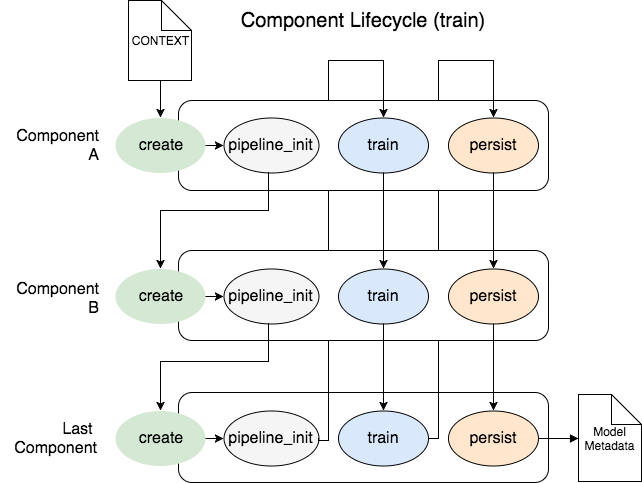

The diagram above was exported from draw.io. Its source (the exported page's mxGraphModel, read from the mxfile embedded in the PNG):
<mxGraphModel dx="1140" dy="748" grid="1" gridSize="10" guides="1" tooltips="1" connect="1" arrows="1" fold="1" page="1" pageScale="1" pageWidth="726" pageHeight="559" math="0" shadow="0">
  <root>
    <mxCell id="0" />
    <mxCell id="1" parent="0" />
    <mxCell id="7cccb9ba8c1356a0-66" value="" style="rounded=1;whiteSpace=wrap;html=1;fontSize=16;" vertex="1" parent="1">
      <mxGeometry x="208" y="418" width="370" height="90" as="geometry" />
    </mxCell>
    <mxCell id="7cccb9ba8c1356a0-73" value="" style="endArrow=none;html=1;fontSize=16;exitX=1;exitY=0.5;rounded=0;endFill=0;" edge="1" parent="1" source="7cccb9ba8c1356a0-71">
      <mxGeometry width="50" height="50" relative="1" as="geometry">
        <mxPoint x="468" y="492" as="sourcePoint" />
        <mxPoint x="468" y="86" as="targetPoint" />
        <Array as="points">
          <mxPoint x="468" y="464" />
        </Array>
      </mxGeometry>
    </mxCell>
    <mxCell id="7cccb9ba8c1356a0-77" style="edgeStyle=orthogonalEdgeStyle;rounded=0;html=1;jettySize=auto;orthogonalLoop=1;fontSize=16;endArrow=none;endFill=0;" edge="1" parent="1">
      <mxGeometry relative="1" as="geometry">
        <mxPoint x="358" y="86" as="targetPoint" />
        <Array as="points">
          <mxPoint x="358" y="86" />
          <mxPoint x="413" y="86" />
        </Array>
        <mxPoint x="358" y="466" as="sourcePoint" />
      </mxGeometry>
    </mxCell>
    <mxCell id="7cccb9ba8c1356a0-23" value="" style="rounded=1;whiteSpace=wrap;html=1;fontSize=16;" vertex="1" parent="1">
      <mxGeometry x="208" y="126" width="370" height="90" as="geometry" />
    </mxCell>
    <mxCell id="7cccb9ba8c1356a0-20" value="Component Lifecycle (train)" style="text;html=1;strokeColor=none;fillColor=none;align=center;verticalAlign=middle;whiteSpace=wrap;fontSize=20;" vertex="1" parent="1">
      <mxGeometry x="267" y="36" width="250" height="20" as="geometry" />
    </mxCell>
    <mxCell id="7cccb9ba8c1356a0-24" value="Component&lt;div&gt;A&lt;/div&gt;" style="text;html=1;strokeColor=none;fillColor=none;align=right;verticalAlign=middle;whiteSpace=wrap;fontSize=16;" vertex="1" parent="1">
      <mxGeometry x="40" y="161" width="90" height="20" as="geometry" />
    </mxCell>
    <mxCell id="7cccb9ba8c1356a0-26" value="create" style="ellipse;whiteSpace=wrap;html=1;fontSize=16;fillColor=#d5e8d4;strokeColor=none;" vertex="1" parent="1">
      <mxGeometry x="145" y="143" width="90" height="55" as="geometry" />
    </mxCell>
    <mxCell id="7cccb9ba8c1356a0-27" value="" style="endArrow=classic;html=1;fontSize=16;exitX=1;exitY=0.5;entryX=0;entryY=0.5;" edge="1" parent="1" source="7cccb9ba8c1356a0-26" target="7cccb9ba8c1356a0-28">
      <mxGeometry width="50" height="50" relative="1" as="geometry">
        <mxPoint x="98" y="413" as="sourcePoint" />
        <mxPoint x="148" y="363" as="targetPoint" />
      </mxGeometry>
    </mxCell>
    <mxCell id="7cccb9ba8c1356a0-28" value="pipeline_init" style="ellipse;whiteSpace=wrap;html=1;fontSize=16;fillColor=#f5f5f5;strokeColor=#000000;shadow=0;strokeWidth=1;" vertex="1" parent="1">
      <mxGeometry x="253" y="143" width="95" height="55" as="geometry" />
    </mxCell>
    <mxCell id="7cccb9ba8c1356a0-29" value="train" style="ellipse;whiteSpace=wrap;html=1;fontSize=16;fillColor=#dae8fc;strokeColor=#000000;strokeWidth=1;" vertex="1" parent="1">
      <mxGeometry x="368" y="143" width="90" height="55" as="geometry" />
    </mxCell>
    <mxCell id="7cccb9ba8c1356a0-31" value="persist" style="ellipse;whiteSpace=wrap;html=1;fontSize=16;fillColor=#ffe6cc;strokeColor=#000000;strokeWidth=1;" vertex="1" parent="1">
      <mxGeometry x="478" y="143" width="90" height="55" as="geometry" />
    </mxCell>
    <mxCell id="7cccb9ba8c1356a0-43" value="" style="rounded=1;whiteSpace=wrap;html=1;fontSize=16;" vertex="1" parent="1">
      <mxGeometry x="208" y="276" width="370" height="90" as="geometry" />
    </mxCell>
    <mxCell id="7cccb9ba8c1356a0-44" value="Component&lt;div&gt;B&lt;/div&gt;" style="text;html=1;strokeColor=none;fillColor=none;align=right;verticalAlign=middle;whiteSpace=wrap;fontSize=16;" vertex="1" parent="1">
      <mxGeometry x="40" y="314" width="90" height="20" as="geometry" />
    </mxCell>
    <mxCell id="7cccb9ba8c1356a0-45" value="create" style="ellipse;whiteSpace=wrap;html=1;fontSize=16;fillColor=#d5e8d4;strokeColor=none;" vertex="1" parent="1">
      <mxGeometry x="145" y="294" width="90" height="55" as="geometry" />
    </mxCell>
    <mxCell id="7cccb9ba8c1356a0-46" value="" style="endArrow=classic;html=1;fontSize=16;exitX=1;exitY=0.5;entryX=0;entryY=0.5;" edge="1" parent="1" source="7cccb9ba8c1356a0-45" target="7cccb9ba8c1356a0-47">
      <mxGeometry width="50" height="50" relative="1" as="geometry">
        <mxPoint x="98" y="564" as="sourcePoint" />
        <mxPoint x="148" y="514" as="targetPoint" />
      </mxGeometry>
    </mxCell>
    <mxCell id="7cccb9ba8c1356a0-47" value="pipeline_init" style="ellipse;whiteSpace=wrap;html=1;fontSize=16;fillColor=#f5f5f5;strokeColor=#000000;strokeWidth=1;" vertex="1" parent="1">
      <mxGeometry x="253" y="294" width="95" height="55" as="geometry" />
    </mxCell>
    <mxCell id="7cccb9ba8c1356a0-48" value="train" style="ellipse;whiteSpace=wrap;html=1;fontSize=16;fillColor=#dae8fc;strokeColor=#000000;strokeWidth=1;" vertex="1" parent="1">
      <mxGeometry x="368" y="294" width="90" height="55" as="geometry" />
    </mxCell>
    <mxCell id="7cccb9ba8c1356a0-50" value="persist" style="ellipse;whiteSpace=wrap;html=1;fontSize=16;fillColor=#ffe6cc;strokeColor=#000000;strokeWidth=1;" vertex="1" parent="1">
      <mxGeometry x="478" y="294" width="90" height="55" as="geometry" />
    </mxCell>
    <mxCell id="7cccb9ba8c1356a0-52" value="" style="endArrow=classic;html=1;fontSize=16;exitX=0.5;exitY=1;entryX=0.5;entryY=0;rounded=0;" edge="1" parent="1" target="7cccb9ba8c1356a0-68">
      <mxGeometry width="50" height="50" relative="1" as="geometry">
        <mxPoint x="298" y="349" as="sourcePoint" />
        <mxPoint x="184" y="446" as="targetPoint" />
        <Array as="points">
          <mxPoint x="298" y="387" />
          <mxPoint x="190" y="387" />
        </Array>
      </mxGeometry>
    </mxCell>
    <mxCell id="7cccb9ba8c1356a0-55" value="" style="endArrow=classic;html=1;entryX=0.5;entryY=0;exitX=0.5;exitY=1;" edge="1" parent="1" target="7cccb9ba8c1356a0-26" source="7cccb9ba8c1356a0-56">
      <mxGeometry width="50" height="50" relative="1" as="geometry">
        <mxPoint x="82" y="171" as="sourcePoint" />
        <mxPoint x="146" y="176" as="targetPoint" />
      </mxGeometry>
    </mxCell>
    <mxCell id="7cccb9ba8c1356a0-56" value="CONTEXT" style="shape=note;whiteSpace=wrap;html=1;" vertex="1" parent="1">
      <mxGeometry x="158" y="26" width="63" height="80" as="geometry" />
    </mxCell>
    <mxCell id="7cccb9ba8c1356a0-67" value="Last&amp;nbsp;&lt;div&gt;Component&lt;/div&gt;" style="text;html=1;strokeColor=none;fillColor=none;align=right;verticalAlign=middle;whiteSpace=wrap;fontSize=16;" vertex="1" parent="1">
      <mxGeometry x="30" y="454" width="98" height="20" as="geometry" />
    </mxCell>
    <mxCell id="7cccb9ba8c1356a0-68" value="create" style="ellipse;whiteSpace=wrap;html=1;fontSize=16;fillColor=#d5e8d4;strokeColor=none;" vertex="1" parent="1">
      <mxGeometry x="145" y="436" width="90" height="55" as="geometry" />
    </mxCell>
    <mxCell id="7cccb9ba8c1356a0-69" value="" style="endArrow=classic;html=1;fontSize=16;exitX=1;exitY=0.5;entryX=0;entryY=0.5;" edge="1" parent="1" source="7cccb9ba8c1356a0-68" target="7cccb9ba8c1356a0-70">
      <mxGeometry width="50" height="50" relative="1" as="geometry">
        <mxPoint x="98" y="706" as="sourcePoint" />
        <mxPoint x="148" y="656" as="targetPoint" />
      </mxGeometry>
    </mxCell>
    <mxCell id="7cccb9ba8c1356a0-70" value="pipeline_init" style="ellipse;whiteSpace=wrap;html=1;fontSize=16;fillColor=#f5f5f5;strokeColor=#000000;strokeWidth=1;" vertex="1" parent="1">
      <mxGeometry x="253" y="436" width="95" height="55" as="geometry" />
    </mxCell>
    <mxCell id="7cccb9ba8c1356a0-71" value="train" style="ellipse;whiteSpace=wrap;html=1;fontSize=16;fillColor=#dae8fc;strokeColor=#000000;strokeWidth=1;" vertex="1" parent="1">
      <mxGeometry x="368" y="436" width="90" height="55" as="geometry" />
    </mxCell>
    <mxCell id="7861f2297f01f700-12" style="edgeStyle=orthogonalEdgeStyle;rounded=0;html=1;exitX=1;exitY=0.5;entryX=0;entryY=0.5;endArrow=block;endFill=1;jettySize=auto;orthogonalLoop=1;fontSize=50;" edge="1" parent="1" source="7cccb9ba8c1356a0-72" target="7861f2297f01f700-11">
      <mxGeometry relative="1" as="geometry" />
    </mxCell>
    <mxCell id="7cccb9ba8c1356a0-72" value="persist" style="ellipse;whiteSpace=wrap;html=1;fontSize=16;fillColor=#ffe6cc;strokeColor=#000000;strokeWidth=1;" vertex="1" parent="1">
      <mxGeometry x="478" y="436" width="90" height="55" as="geometry" />
    </mxCell>
    <mxCell id="7cccb9ba8c1356a0-78" value="" style="endArrow=classic;html=1;fontSize=16;entryX=0.5;entryY=0;" edge="1" parent="1" target="7cccb9ba8c1356a0-29">
      <mxGeometry width="50" height="50" relative="1" as="geometry">
        <mxPoint x="413" y="86" as="sourcePoint" />
        <mxPoint x="472" y="16" as="targetPoint" />
      </mxGeometry>
    </mxCell>
    <mxCell id="7cccb9ba8c1356a0-32" value="" style="endArrow=classic;html=1;fontSize=16;entryX=0.5;entryY=0;exitX=0.5;exitY=1;" edge="1" parent="1" source="7cccb9ba8c1356a0-29" target="7cccb9ba8c1356a0-48">
      <mxGeometry width="50" height="50" relative="1" as="geometry">
        <mxPoint x="304" y="217" as="sourcePoint" />
        <mxPoint x="330" y="239" as="targetPoint" />
        <Array as="points" />
      </mxGeometry>
    </mxCell>
    <mxCell id="7cccb9ba8c1356a0-79" value="" style="endArrow=classic;html=1;fontSize=16;entryX=0.5;entryY=0;exitX=0.5;exitY=1;" edge="1" parent="1" target="7cccb9ba8c1356a0-71">
      <mxGeometry width="50" height="50" relative="1" as="geometry">
        <mxPoint x="413" y="349" as="sourcePoint" />
        <mxPoint x="413" y="445" as="targetPoint" />
        <Array as="points" />
      </mxGeometry>
    </mxCell>
    <mxCell id="7cccb9ba8c1356a0-81" style="edgeStyle=orthogonalEdgeStyle;rounded=0;html=1;exitX=1;exitY=0.5;jettySize=auto;orthogonalLoop=1;fontSize=16;endArrow=none;endFill=0;" edge="1" parent="1" source="7cccb9ba8c1356a0-70">
      <mxGeometry relative="1" as="geometry">
        <mxPoint x="343" y="584" as="sourcePoint" />
        <mxPoint x="358" y="428" as="targetPoint" />
        <Array as="points">
          <mxPoint x="348" y="466" />
          <mxPoint x="358" y="466" />
        </Array>
      </mxGeometry>
    </mxCell>
    <mxCell id="7861f2297f01f700-3" value="" style="endArrow=classic;html=1;fontSize=50;entryX=0.5;entryY=0;rounded=0;" edge="1" parent="1" target="7cccb9ba8c1356a0-31">
      <mxGeometry width="50" height="50" relative="1" as="geometry">
        <mxPoint x="468" y="86" as="sourcePoint" />
        <mxPoint x="523" y="46" as="targetPoint" />
        <Array as="points">
          <mxPoint x="523" y="86" />
        </Array>
      </mxGeometry>
    </mxCell>
    <mxCell id="7861f2297f01f700-4" value="" style="endArrow=classic;html=1;fontSize=16;entryX=0.5;entryY=0;exitX=0.5;exitY=1;" edge="1" parent="1" source="7cccb9ba8c1356a0-31" target="7cccb9ba8c1356a0-50">
      <mxGeometry width="50" height="50" relative="1" as="geometry">
        <mxPoint x="423" y="208" as="sourcePoint" />
        <mxPoint x="423" y="304" as="targetPoint" />
        <Array as="points" />
      </mxGeometry>
    </mxCell>
    <mxCell id="7861f2297f01f700-5" value="" style="endArrow=classic;html=1;fontSize=16;entryX=0.5;entryY=0;exitX=0.5;exitY=1;" edge="1" parent="1" source="7cccb9ba8c1356a0-50" target="7cccb9ba8c1356a0-72">
      <mxGeometry width="50" height="50" relative="1" as="geometry">
        <mxPoint x="533" y="208" as="sourcePoint" />
        <mxPoint x="533" y="304" as="targetPoint" />
        <Array as="points" />
      </mxGeometry>
    </mxCell>
    <mxCell id="7861f2297f01f700-6" value="" style="endArrow=classic;html=1;fontSize=16;exitX=0.5;exitY=1;entryX=0.5;entryY=0;rounded=0;" edge="1" parent="1" target="7cccb9ba8c1356a0-45">
      <mxGeometry width="50" height="50" relative="1" as="geometry">
        <mxPoint x="298" y="198" as="sourcePoint" />
        <mxPoint x="190" y="285" as="targetPoint" />
        <Array as="points">
          <mxPoint x="298" y="236" />
          <mxPoint x="190" y="236" />
        </Array>
      </mxGeometry>
    </mxCell>
    <mxCell id="7861f2297f01f700-11" value="Model Metadata" style="shape=note;whiteSpace=wrap;html=1;" vertex="1" parent="1">
      <mxGeometry x="608" y="420" width="63" height="87" as="geometry" />
    </mxCell>
  </root>
</mxGraphModel>